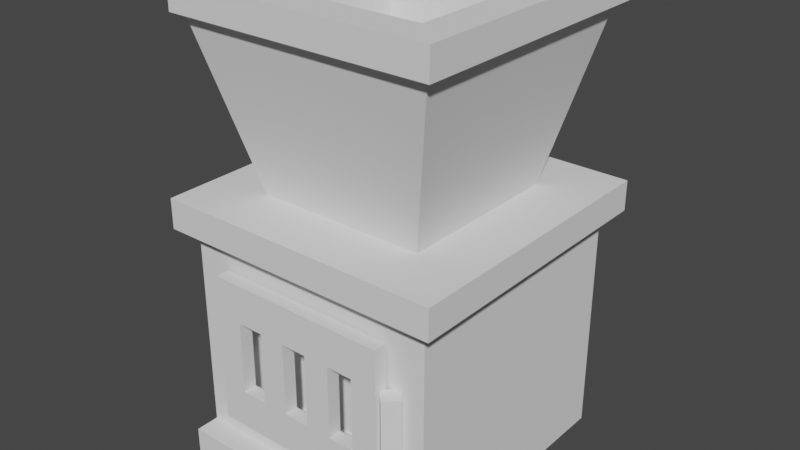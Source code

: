 # Source: Furnace.blend  (saved by Blender 2.91.10; exported with 4.5.12 LTS)
import bpy
from mathutils import Matrix  # noqa: F401  (used for matrix-valued properties, if any)

bpy.ops.wm.read_factory_settings(use_empty=True)
scene = bpy.context.scene
scene.name = 'Scene'

# ---- collections
col_collection = bpy.data.collections.new('Collection'); scene.collection.children.link(col_collection)

# ---- world
world_world = bpy.data.worlds.new('World'); scene.world = world_world
world_world.use_nodes = True; world_world.node_tree.nodes.clear()
_N = world_world.node_tree.nodes; _L = world_world.node_tree.links
n0 = _N.new('ShaderNodeOutputWorld'); n0.name = 'World Output'; n0.location = (300, 300)
n1 = _N.new('ShaderNodeBackground'); n1.name = 'Background'; n1.location = (10, 300)
n1.inputs[0].default_value = (0.05088, 0.05088, 0.05088, 1.0)
_L.new(n1.outputs[0], n0.inputs[0])
n0.is_active_output = True
world_world.color = (0.05088, 0.05088, 0.05088)
world_world.use_sun_shadow = False
world_world.sun_shadow_jitter_overblur = 0.0

# ---- meshes
me_plane_003 = bpy.data.meshes.new('Plane.003')
me_plane_003.from_pydata([(-1.0, -1.0, 0.7279), (1.0, -1.0, 0.7279), (-1.0, 1.0, 0.7279), (1.0, 1.0, 0.7279), (-1.476, 1.476, 2.68), (-1.476, -1.476, 2.68), (1.476, -1.476, 2.68), (1.476, 1.476, 2.68), (-1.575, 1.575, 2.68), (-1.575, -1.575, 2.68), (1.575, -1.575, 2.68), (1.575, 1.575, 2.68), (-1.575, 1.575, 3.009), (-1.575, -1.575, 3.009), (1.575, -1.575, 3.009), (1.575, 1.575, 3.009), (-1.176, 1.176, 3.009), (-1.176, -1.176, 3.009), (1.176, -1.176, 3.009), (1.176, 1.176, 3.009), (-0.6938, 0.6938, 0.7279), (-0.6938, -0.6938, 0.7279), (0.6938, -0.6938, 0.7279), (0.6938, 0.6938, 0.7279)], [], [(7, 4, 8, 11), (2, 0, 5, 4), (3, 2, 4, 7), (0, 1, 6, 5), (1, 3, 7, 6), (10, 11, 15, 14), (5, 6, 10, 9), (6, 7, 11, 10), (4, 5, 9, 8), (15, 12, 16, 19), (8, 9, 13, 12), (11, 8, 12, 15), (9, 10, 14, 13), (17, 18, 22, 21), (13, 14, 18, 17), (14, 15, 19, 18), (12, 13, 17, 16), (1, 0, 21, 22), (18, 19, 23, 22), (16, 17, 21, 20), (19, 16, 20, 23), (0, 2, 20, 21), (2, 3, 23, 20), (3, 1, 22, 23)])
_uv = me_plane_003.uv_layers.new(name='UVMap')
_uv.uv.foreach_set('vector', [1.0, 1.0, 0.0, 1.0, 0.0, 1.0, 1.0, 1.0, 0.0, 1.0, 0.0, 0.0, 0.0, 0.0, 0.0, 1.0, 1.0, 1.0, 0.0, 1.0, 0.0, 1.0, 1.0, 1.0, 0.0, 0.0, 1.0, 0.0, 1.0, 0.0, 0.0, 0.0, 1.0, 0.0, 1.0, 1.0, 1.0, 1.0, 1.0, 0.0, 1.0, 0.0, 1.0, 1.0, 1.0, 1.0, 1.0, 0.0, 0.0, 0.0, 1.0, 0.0, 1.0, 0.0, 0.0, 0.0, 1.0, 0.0, 1.0, 1.0, 1.0, 1.0, 1.0, 0.0, 0.0, 1.0, 0.0, 0.0, 0.0, 0.0, 0.0, 1.0, 1.0, 1.0, 0.0, 1.0, 0.0, 1.0, 1.0, 1.0, 0.0, 1.0, 0.0, 0.0, 0.0, 0.0, 0.0, 1.0, 1.0, 1.0, 0.0, 1.0, 0.0, 1.0, 1.0, 1.0, 0.0, 0.0, 1.0, 0.0, 1.0, 0.0, 0.0, 0.0, 0.0, 0.0, 1.0, 0.0, 1.0, 0.0, 0.0, 0.0, 0.0, 0.0, 1.0, 0.0, 1.0, 0.0, 0.0, 0.0, 1.0, 0.0, 1.0, 1.0, 1.0, 1.0, 1.0, 0.0, 0.0, 1.0, 0.0, 0.0, 0.0, 0.0, 0.0, 1.0, 1.0, 0.0, 0.0, 0.0, 0.0, 0.0, 1.0, 0.0, 1.0, 0.0, 1.0, 1.0, 1.0, 1.0, 1.0, 0.0, 0.0, 1.0, 0.0, 0.0, 0.0, 0.0, 0.0, 1.0, 1.0, 1.0, 0.0, 1.0, 0.0, 1.0, 1.0, 1.0, 0.0, 0.0, 0.0, 1.0, 0.0, 1.0, 0.0, 0.0, 0.0, 1.0, 1.0, 1.0, 1.0, 1.0, 0.0, 1.0, 1.0, 1.0, 1.0, 0.0, 1.0, 0.0, 1.0, 1.0])
me_plane_003.use_remesh_fix_poles = True
me_plane_003.use_remesh_preserve_attributes = False
me_plane_003.use_mirror_vertex_groups = False
me_plane_003.update()
me_cube_016 = bpy.data.meshes.new('Cube.016')
me_cube_016.from_pydata([(-5.62, -5.62, -1.362), (-5.62, -5.62, 0.9998), (-5.62, 16.99, -1.362), (-5.62, 16.99, 0.9998), (16.99, -5.62, -1.362), (16.99, -5.62, 0.9998), (16.99, 16.99, -1.362), (16.99, 16.99, 0.9998), (-4.375, 15.74, -1.362), (-4.375, -4.375, -1.362), (15.74, 15.74, -1.362), (15.74, -4.375, -1.362), (-4.375, 15.74, -17.65), (-4.375, -4.375, -17.65), (15.74, 15.74, -17.65), (15.74, -4.375, -17.65), (17.61, 15.74, -17.65), (17.61, -4.375, -17.65), (-4.375, 15.74, -19.61), (-4.375, -4.375, -19.61), (15.74, 15.74, -19.61), (15.74, -4.375, -19.61), (17.61, -4.375, -19.61), (17.61, 15.74, -19.61), (15.74, -4.375, -4.136), (15.74, -4.375, -14.88), (15.74, 15.74, -14.88), (15.74, 15.74, -4.136), (-4.375, 15.74, -4.136), (-4.375, 15.74, -14.88), (-4.375, -4.375, -14.88), (-4.375, -4.375, -4.136), (-5.62, 13.06, -1.362), (-5.62, -1.697, -1.362), (-5.62, -1.697, 0.9998), (-5.62, 13.06, 0.9998), (16.99, -1.697, -1.362), (16.99, 13.06, -1.362), (16.99, 13.06, 0.9998), (16.99, -1.697, 0.9998), (-4.375, 12.25, -1.362), (-4.375, -0.8842, -1.362), (15.74, -0.8842, -1.362), (15.74, 12.25, -1.362), (-4.375, 12.25, -17.65), (-4.375, -0.8842, -17.65), (15.74, -0.8842, -17.65), (15.74, 12.25, -17.65), (17.61, -0.8842, -17.65), (17.61, 12.25, -17.65), (-4.375, 12.25, -19.61), (-4.375, -0.8842, -19.61), (15.74, -0.8842, -19.61), (15.74, 12.25, -19.61), (17.61, -0.8842, -19.61), (17.61, 12.25, -19.61), (-4.375, 12.25, -4.136), (-4.375, -0.8842, -4.136), (-4.375, 12.25, -14.88), (-4.375, -0.8842, -14.88), (15.74, -0.8842, -4.136), (15.74, 12.25, -4.136), (15.74, -0.8842, -14.88), (15.74, 12.25, -14.88), (13.28, -0.8842, -4.136), (13.28, 12.25, -4.136), (13.28, -0.8842, -14.88), (13.28, 12.25, -14.88), (15.95, -1.463, -3.616), (15.95, 12.86, -3.616), (15.95, -1.463, -15.33), (15.95, 12.86, -15.33), (17.02, -1.463, -3.616), (17.02, 12.86, -3.616), (17.02, -1.463, -15.33), (17.02, 12.86, -15.33), (15.95, 0.5827, -3.616), (15.95, 2.629, -3.616), (15.95, 4.674, -3.616), (15.95, 6.72, -3.616), (15.95, 8.766, -3.616), (15.95, 10.81, -3.616), (15.95, 0.5827, -15.33), (15.95, 2.629, -15.33), (15.95, 4.674, -15.33), (15.95, 6.72, -15.33), (15.95, 8.766, -15.33), (15.95, 10.81, -15.33), (17.02, 0.5827, -3.616), (17.02, 2.629, -3.616), (17.02, 4.674, -3.616), (17.02, 6.72, -3.616), (17.02, 8.766, -3.616), (17.02, 10.81, -3.616), (17.02, 0.5827, -15.33), (17.02, 2.629, -15.33), (17.02, 4.674, -15.33), (17.02, 6.72, -15.33), (17.02, 8.766, -15.33), (17.02, 10.81, -15.33), (15.95, 12.86, -6.624), (15.95, 12.86, -12.32), (15.95, -1.463, -6.624), (15.95, -1.463, -12.32), (17.02, 12.86, -6.624), (17.02, 12.86, -12.32), (17.02, -1.463, -6.624), (17.02, -1.463, -12.32), (17.02, 10.81, -6.624), (17.02, 10.81, -12.32), (17.02, 8.766, -6.624), (17.02, 8.766, -12.32), (17.02, 6.72, -6.624), (17.02, 6.72, -12.32), (17.02, 4.674, -6.624), (17.02, 4.674, -12.32), (17.02, 2.629, -6.624), (17.02, 2.629, -12.32), (17.02, 0.5827, -6.624), (17.02, 0.5827, -12.32), (15.95, 10.81, -12.32), (15.95, 10.81, -6.624), (15.95, 8.766, -12.32), (15.95, 8.766, -6.624), (15.95, 6.72, -12.32), (15.95, 6.72, -6.624), (15.95, 4.674, -12.32), (15.95, 4.674, -6.624), (15.95, 2.629, -12.32), (15.95, 2.629, -6.624), (15.95, 0.5827, -12.32), (15.95, 0.5827, -6.624), (16.35, 12.58, -11.97), (16.35, 12.58, -6.995), (15.4, 13.53, -11.97), (15.4, 13.53, -6.995), (17.3, 13.53, -11.97), (17.3, 13.53, -6.995), (16.35, 14.48, -11.97), (16.35, 14.48, -6.995)], [], [(32, 35, 3, 2), (2, 3, 7, 6), (36, 39, 5, 4), (4, 5, 1, 0), (36, 4, 11, 42), (39, 34, 1, 5), (62, 25, 15, 46), (4, 0, 9, 11), (2, 6, 10, 8), (32, 2, 8, 40), (15, 13, 19, 21), (58, 29, 12, 44), (25, 30, 13, 15), (29, 26, 14, 12), (17, 15, 21, 22), (51, 52, 21, 19), (53, 20, 23, 55), (12, 14, 20, 18), (14, 16, 23, 20), (48, 17, 22, 54), (44, 12, 18, 50), (46, 15, 17, 48), (8, 10, 27, 28), (28, 27, 26, 29), (11, 9, 31, 24), (24, 31, 30, 25), (40, 8, 28, 56), (56, 28, 29, 58), (42, 11, 24, 60), (60, 24, 25, 62), (27, 61, 63, 26), (60, 62, 66, 64), (10, 43, 61, 27), (43, 42, 60, 61), (31, 57, 59, 30), (57, 56, 58, 59), (9, 41, 57, 31), (41, 40, 56, 57), (14, 47, 49, 16), (47, 46, 48, 49), (13, 45, 51, 19), (45, 44, 50, 51), (16, 49, 55, 23), (49, 48, 54, 55), (21, 52, 54, 22), (52, 53, 55, 54), (18, 20, 53, 50), (50, 53, 52, 51), (30, 59, 45, 13), (59, 58, 44, 45), (0, 33, 41, 9), (33, 32, 40, 41), (26, 63, 47, 14), (63, 62, 46, 47), (7, 3, 35, 38), (38, 35, 34, 39), (6, 37, 43, 10), (37, 36, 42, 43), (6, 7, 38, 37), (37, 38, 39, 36), (0, 1, 34, 33), (33, 34, 35, 32), (65, 64, 66, 67), (62, 63, 67, 66), (61, 60, 64, 65), (63, 61, 65, 67), (130, 82, 70, 103), (119, 107, 74, 94), (103, 70, 74, 107), (87, 71, 75, 99), (100, 69, 73, 104), (76, 68, 72, 88), (69, 81, 93, 73), (81, 80, 92, 93), (80, 79, 91, 92), (79, 78, 90, 91), (78, 77, 89, 90), (77, 76, 88, 89), (70, 82, 94, 74), (82, 83, 95, 94), (83, 84, 96, 95), (84, 85, 97, 96), (85, 86, 98, 97), (86, 87, 99, 98), (105, 109, 99, 75), (109, 111, 98, 99), (111, 113, 97, 98), (113, 115, 96, 97), (115, 117, 95, 96), (117, 119, 94, 95), (101, 71, 87, 120), (120, 87, 86, 122), (122, 86, 85, 124), (124, 85, 84, 126), (126, 84, 83, 128), (128, 83, 82, 130), (77, 129, 131, 76), (129, 116, 118, 131), (78, 127, 129, 77), (127, 126, 128, 129), (79, 125, 127, 78), (116, 129, 128, 117), (80, 123, 125, 79), (123, 122, 124, 125), (81, 121, 123, 80), (128, 130, 119, 117), (69, 100, 121, 81), (100, 101, 120, 121), (89, 88, 118, 116), (112, 125, 124, 113), (90, 89, 116, 114), (114, 116, 117, 115), (91, 90, 114, 112), (124, 126, 115, 113), (92, 91, 112, 110), (110, 112, 113, 111), (93, 92, 110, 108), (118, 119, 130, 131), (73, 93, 108, 104), (104, 108, 109, 105), (71, 101, 105, 75), (101, 100, 104, 105), (68, 102, 106, 72), (102, 103, 107, 106), (88, 72, 106, 118), (118, 106, 107, 119), (76, 131, 102, 68), (131, 130, 103, 102), (125, 112, 114, 127), (114, 115, 126, 127), (120, 122, 111, 109), (108, 121, 120, 109), (121, 108, 110, 123), (110, 111, 122, 123), (132, 133, 135, 134), (134, 135, 139, 138), (138, 139, 137, 136), (136, 137, 133, 132), (134, 138, 136, 132), (139, 135, 133, 137)])
_uv = me_cube_016.uv_layers.new(name='UVMap')
_uv.uv.foreach_set('vector', [0.375, 0.1667, 0.625, 0.1667, 0.625, 0.25, 0.375, 0.25, 0.375, 0.25, 0.625, 0.25, 0.625, 0.5, 0.375, 0.5, 0.375, 0.6667, 0.625, 0.6667, 0.625, 0.75, 0.375, 0.75, 0.375, 0.75, 0.625, 0.75, 0.625, 1.0, 0.375, 1.0, 0.375, 0.6667, 0.375, 0.75, 0.375, 0.75, 0.375, 0.6667, 0.625, 0.6667, 0.875, 0.6667, 0.875, 0.75, 0.625, 0.75, 0.375, 0.6667, 0.375, 0.75, 0.375, 0.75, 0.375, 0.6667, 0.375, 0.75, 0.375, 1.0, 0.375, 1.0, 0.375, 0.75, 0.375, 0.25, 0.375, 0.5, 0.375, 0.5, 0.375, 0.25, 0.375, 0.1667, 0.375, 0.25, 0.375, 0.25, 0.375, 0.1667, 0.375, 0.75, 0.375, 1.0, 0.375, 1.0, 0.375, 0.75, 0.375, 0.1667, 0.375, 0.25, 0.375, 0.25, 0.375, 0.1667, 0.375, 0.75, 0.375, 1.0, 0.375, 1.0, 0.375, 0.75, 0.375, 0.25, 0.375, 0.5, 0.375, 0.5, 0.375, 0.25, 0.0, 0.0, 0.0, 0.0, 0.0, 0.0, 0.0, 0.0, 0.125, 0.6667, 0.375, 0.6667, 0.375, 0.75, 0.125, 0.75, 0.375, 0.5833, 0.375, 0.5, 0.375, 0.5, 0.375, 0.5833, 0.375, 0.25, 0.375, 0.5, 0.375, 0.5, 0.375, 0.25, 0.0, 0.0, 0.0, 0.0, 0.0, 0.0, 0.0, 0.0, 0.0, 0.0, 0.0, 0.0, 0.0, 0.0, 0.0, 0.0, 0.375, 0.1667, 0.375, 0.25, 0.375, 0.25, 0.375, 0.1667, 0.0, 0.0, 0.0, 0.0, 0.0, 0.0, 0.0, 0.0, 0.375, 0.25, 0.375, 0.5, 0.375, 0.5, 0.375, 0.25, 0.375, 0.25, 0.375, 0.5, 0.375, 0.5, 0.375, 0.25, 0.375, 0.75, 0.375, 1.0, 0.375, 1.0, 0.375, 0.75, 0.375, 0.75, 0.375, 1.0, 0.375, 1.0, 0.375, 0.75, 0.375, 0.1667, 0.375, 0.25, 0.375, 0.25, 0.375, 0.1667, 0.375, 0.1667, 0.375, 0.25, 0.375, 0.25, 0.375, 0.1667, 0.375, 0.6667, 0.375, 0.75, 0.375, 0.75, 0.375, 0.6667, 0.375, 0.6667, 0.375, 0.75, 0.375, 0.75, 0.375, 0.6667, 0.375, 0.5, 0.375, 0.5833, 0.375, 0.5833, 0.375, 0.5, 0.375, 0.6667, 0.375, 0.6667, 0.375, 0.6667, 0.375, 0.6667, 0.375, 0.5, 0.375, 0.5833, 0.375, 0.5833, 0.375, 0.5, 0.375, 0.5833, 0.375, 0.6667, 0.375, 0.6667, 0.375, 0.5833, 0.375, 0.0, 0.375, 0.08333, 0.375, 0.08333, 0.375, 0.0, 0.375, 0.08333, 0.375, 0.1667, 0.375, 0.1667, 0.375, 0.08333, 0.375, 0.0, 0.375, 0.08333, 0.375, 0.08333, 0.375, 0.0, 0.375, 0.08333, 0.375, 0.1667, 0.375, 0.1667, 0.375, 0.08333, 0.0, 0.0, 0.0, 0.0, 0.0, 0.0, 0.0, 0.0, 0.0, 0.0, 0.0, 0.0, 0.0, 0.0, 0.0, 0.0, 0.375, 0.0, 0.375, 0.08333, 0.375, 0.08333, 0.375, 0.0, 0.375, 0.08333, 0.375, 0.1667, 0.375, 0.1667, 0.375, 0.08333, 0.0, 0.0, 0.0, 0.0, 0.0, 0.0, 0.0, 0.0, 0.0, 0.0, 0.0, 0.0, 0.0, 0.0, 0.0, 0.0, 0.375, 0.75, 0.375, 0.6667, 0.375, 0.6667, 0.375, 0.75, 0.375, 0.6667, 0.375, 0.5833, 0.375, 0.5833, 0.375, 0.6667, 0.125, 0.5, 0.375, 0.5, 0.375, 0.5833, 0.125, 0.5833, 0.125, 0.5833, 0.375, 0.5833, 0.375, 0.6667, 0.125, 0.6667, 0.375, 0.0, 0.375, 0.08333, 0.375, 0.08333, 0.375, 0.0, 0.375, 0.08333, 0.375, 0.1667, 0.375, 0.1667, 0.375, 0.08333, 0.375, 0.0, 0.375, 0.08333, 0.375, 0.08333, 0.375, 0.0, 0.375, 0.08333, 0.375, 0.1667, 0.375, 0.1667, 0.375, 0.08333, 0.375, 0.5, 0.375, 0.5833, 0.375, 0.5833, 0.375, 0.5, 0.375, 0.5833, 0.375, 0.6667, 0.375, 0.6667, 0.375, 0.5833, 0.625, 0.5, 0.875, 0.5, 0.875, 0.5833, 0.625, 0.5833, 0.625, 0.5833, 0.875, 0.5833, 0.875, 0.6667, 0.625, 0.6667, 0.375, 0.5, 0.375, 0.5833, 0.375, 0.5833, 0.375, 0.5, 0.375, 0.5833, 0.375, 0.6667, 0.375, 0.6667, 0.375, 0.5833, 0.375, 0.5, 0.625, 0.5, 0.625, 0.5833, 0.375, 0.5833, 0.375, 0.5833, 0.625, 0.5833, 0.625, 0.6667, 0.375, 0.6667, 0.375, 0.0, 0.625, 0.0, 0.625, 0.08333, 0.375, 0.08333, 0.375, 0.08333, 0.625, 0.08333, 0.625, 0.1667, 0.375, 0.1667, 0.375, 0.5833, 0.375, 0.6667, 0.375, 0.6667, 0.375, 0.5833, 0.375, 0.6667, 0.375, 0.5833, 0.375, 0.5833, 0.375, 0.6667, 0.375, 0.5833, 0.375, 0.6667, 0.375, 0.6667, 0.375, 0.5833, 0.375, 0.5833, 0.375, 0.5833, 0.375, 0.5833, 0.375, 0.5833, 0.375, 0.6548, 0.375, 0.6548, 0.375, 0.6667, 0.375, 0.6667, 0.375, 0.6548, 0.375, 0.6667, 0.375, 0.6667, 0.375, 0.6548, 0.375, 0.6667, 0.375, 0.6667, 0.375, 0.6667, 0.375, 0.6667, 0.375, 0.5952, 0.375, 0.5833, 0.375, 0.5833, 0.375, 0.5952, 0.375, 0.5833, 0.375, 0.5833, 0.375, 0.5833, 0.375, 0.5833, 0.375, 0.6548, 0.375, 0.6667, 0.375, 0.6667, 0.375, 0.6548, 0.375, 0.5833, 0.375, 0.5952, 0.375, 0.5952, 0.375, 0.5833, 0.375, 0.5952, 0.375, 0.6071, 0.375, 0.6071, 0.375, 0.5952, 0.375, 0.6071, 0.375, 0.619, 0.375, 0.619, 0.375, 0.6071, 0.375, 0.619, 0.375, 0.631, 0.375, 0.631, 0.375, 0.619, 0.375, 0.631, 0.375, 0.6429, 0.375, 0.6429, 0.375, 0.631, 0.375, 0.6429, 0.375, 0.6548, 0.375, 0.6548, 0.375, 0.6429, 0.375, 0.6667, 0.375, 0.6548, 0.375, 0.6548, 0.375, 0.6667, 0.375, 0.6548, 0.375, 0.6429, 0.375, 0.6429, 0.375, 0.6548, 0.375, 0.6429, 0.375, 0.631, 0.375, 0.631, 0.375, 0.6429, 0.375, 0.631, 0.375, 0.619, 0.375, 0.619, 0.375, 0.631, 0.375, 0.619, 0.375, 0.6071, 0.375, 0.6071, 0.375, 0.619, 0.375, 0.6071, 0.375, 0.5952, 0.375, 0.5952, 0.375, 0.6071, 0.375, 0.5833, 0.375, 0.5952, 0.375, 0.5952, 0.375, 0.5833, 0.375, 0.5952, 0.375, 0.6071, 0.375, 0.6071, 0.375, 0.5952, 0.375, 0.6071, 0.375, 0.619, 0.375, 0.619, 0.375, 0.6071, 0.375, 0.619, 0.375, 0.631, 0.375, 0.631, 0.375, 0.619, 0.375, 0.631, 0.375, 0.6429, 0.375, 0.6429, 0.375, 0.631, 0.375, 0.6429, 0.375, 0.6548, 0.375, 0.6548, 0.375, 0.6429, 0.375, 0.5833, 0.375, 0.5833, 0.375, 0.5952, 0.375, 0.5952, 0.375, 0.5952, 0.375, 0.5952, 0.375, 0.6071, 0.375, 0.6071, 0.375, 0.6071, 0.375, 0.6071, 0.375, 0.619, 0.375, 0.619, 0.375, 0.619, 0.375, 0.619, 0.375, 0.631, 0.375, 0.631, 0.375, 0.631, 0.375, 0.631, 0.375, 0.6429, 0.375, 0.6429, 0.375, 0.6429, 0.375, 0.6429, 0.375, 0.6548, 0.375, 0.6548, 0.375, 0.6429, 0.375, 0.6429, 0.375, 0.6548, 0.375, 0.6548, 0.375, 0.6429, 0.375, 0.6429, 0.375, 0.6548, 0.375, 0.6548, 0.375, 0.631, 0.375, 0.631, 0.375, 0.6429, 0.375, 0.6429, 0.375, 0.631, 0.375, 0.631, 0.375, 0.6429, 0.375, 0.6429, 0.375, 0.619, 0.375, 0.619, 0.375, 0.631, 0.375, 0.631, 0.375, 0.6429, 0.375, 0.6429, 0.375, 0.6429, 0.375, 0.6429, 0.375, 0.6071, 0.375, 0.6071, 0.375, 0.619, 0.375, 0.619, 0.375, 0.6071, 0.375, 0.6071, 0.375, 0.619, 0.375, 0.619, 0.375, 0.5952, 0.375, 0.5952, 0.375, 0.6071, 0.375, 0.6071, 0.375, 0.6429, 0.375, 0.6548, 0.375, 0.6548, 0.375, 0.6429, 0.375, 0.5833, 0.375, 0.5833, 0.375, 0.5952, 0.375, 0.5952, 0.375, 0.5833, 0.375, 0.5833, 0.375, 0.5952, 0.375, 0.5952, 0.375, 0.6429, 0.375, 0.6548, 0.375, 0.6548, 0.375, 0.6429, 0.375, 0.619, 0.375, 0.619, 0.375, 0.619, 0.375, 0.619, 0.375, 0.631, 0.375, 0.6429, 0.375, 0.6429, 0.375, 0.631, 0.375, 0.631, 0.375, 0.6429, 0.375, 0.6429, 0.375, 0.631, 0.375, 0.619, 0.375, 0.631, 0.375, 0.631, 0.375, 0.619, 0.375, 0.619, 0.375, 0.631, 0.375, 0.631, 0.375, 0.619, 0.375, 0.6071, 0.375, 0.619, 0.375, 0.619, 0.375, 0.6071, 0.375, 0.6071, 0.375, 0.619, 0.375, 0.619, 0.375, 0.6071, 0.375, 0.5952, 0.375, 0.6071, 0.375, 0.6071, 0.375, 0.5952, 0.375, 0.6548, 0.375, 0.6548, 0.375, 0.6548, 0.375, 0.6548, 0.375, 0.5833, 0.375, 0.5952, 0.375, 0.5952, 0.375, 0.5833, 0.375, 0.5833, 0.375, 0.5952, 0.375, 0.5952, 0.375, 0.5833, 0.375, 0.5833, 0.375, 0.5833, 0.375, 0.5833, 0.375, 0.5833, 0.375, 0.5833, 0.375, 0.5833, 0.375, 0.5833, 0.375, 0.5833, 0.375, 0.6667, 0.375, 0.6667, 0.375, 0.6667, 0.375, 0.6667, 0.375, 0.6667, 0.375, 0.6667, 0.375, 0.6667, 0.375, 0.6667, 0.375, 0.6548, 0.375, 0.6667, 0.375, 0.6667, 0.375, 0.6548, 0.375, 0.6548, 0.375, 0.6667, 0.375, 0.6667, 0.375, 0.6548, 0.375, 0.6548, 0.375, 0.6548, 0.375, 0.6667, 0.375, 0.6667, 0.375, 0.6548, 0.375, 0.6548, 0.375, 0.6667, 0.375, 0.6667, 0.375, 0.619, 0.375, 0.619, 0.375, 0.631, 0.375, 0.631, 0.375, 0.631, 0.375, 0.631, 0.375, 0.631, 0.375, 0.631, 0.375, 0.5952, 0.375, 0.6071, 0.375, 0.6071, 0.375, 0.5952, 0.375, 0.5952, 0.375, 0.5952, 0.375, 0.5952, 0.375, 0.5952, 0.375, 0.5952, 0.375, 0.5952, 0.375, 0.6071, 0.375, 0.6071, 0.375, 0.6071, 0.375, 0.6071, 0.375, 0.6071, 0.375, 0.6071, 0.375, 0.0, 0.625, 0.0, 0.625, 0.25, 0.375, 0.25, 0.375, 0.25, 0.625, 0.25, 0.625, 0.5, 0.375, 0.5, 0.375, 0.5, 0.625, 0.5, 0.625, 0.75, 0.375, 0.75, 0.375, 0.75, 0.625, 0.75, 0.625, 1.0, 0.375, 1.0, 0.125, 0.5, 0.375, 0.5, 0.375, 0.75, 0.125, 0.75, 0.625, 0.5, 0.875, 0.5, 0.875, 0.75, 0.625, 0.75])
me_cube_016.use_remesh_fix_poles = True
me_cube_016.use_remesh_preserve_attributes = False
me_cube_016.use_mirror_vertex_groups = False
me_cube_016.update()

# ---- objects
ob_plane_002 = bpy.data.objects.new('Plane.002', me_plane_003)
ob_cube_005 = bpy.data.objects.new('Cube.005', me_cube_016)

# ---- transforms, parenting, visibility, modifiers, constraints
ob_plane_002.location = (0.1377, 0.1569, 2.726)
ob_plane_002.rotation_euler = (0.0, -0.0, -1.571)
ob_plane_002.scale = (2.911, 2.911, 2.911)
ob_plane_002.lineart.crease_threshold = 0.0
ob_cube_005.location = (-2.338, 2.632, 4.41)
ob_cube_005.rotation_euler = (0.0, -0.0, -1.571)
ob_cube_005.scale = (0.4356, 0.4356, 0.4356)
ob_cube_005.lineart.crease_threshold = 0.0

# ---- collection membership
scene.collection.objects.link(ob_plane_002)
scene.collection.objects.link(ob_cube_005)

# ---- scene / render settings (as saved in the file)
scene.frame_start = 1; scene.frame_end = 250; scene.frame_set(1)
scene.render.engine = 'BLENDER_EEVEE_NEXT'
scene.cycles.use_denoising = False
scene.cycles.samples = 128
scene.cycles.sampling_pattern = 'TABULATED_SOBOL'
scene.cycles.use_adaptive_sampling = False
scene.cycles.use_light_tree = False
scene.view_settings.view_transform = 'Filmic'
bpy.context.view_layer.update()

# ---- added for rendering (the .blend has no active camera and no usable light): camera, sun
cam_auto = bpy.data.cameras.new('AutoCamera')
cam_auto.lens = 50.0
cam_auto.sensor_width = 36.0
cam_auto.clip_end = 1000.0
ob_auto_camera = bpy.data.objects.new('AutoCamera', cam_auto)
scene.collection.objects.link(ob_auto_camera)
ob_auto_camera.location = (19.6173, -23.3548, 19.2604)
ob_auto_camera.rotation_euler = (1.09748, -7.21219e-08, 0.694738)
scene.camera = ob_auto_camera
light_auto_sun = bpy.data.lights.new('AutoSun', 'SUN')
light_auto_sun.energy = 3.0
light_auto_sun.angle = 0.0523599
ob_auto_sun = bpy.data.objects.new('AutoSun', light_auto_sun)
scene.collection.objects.link(ob_auto_sun)
ob_auto_sun.rotation_euler = (0.872665, 0.174533, 0.523599)
bpy.context.view_layer.update()

